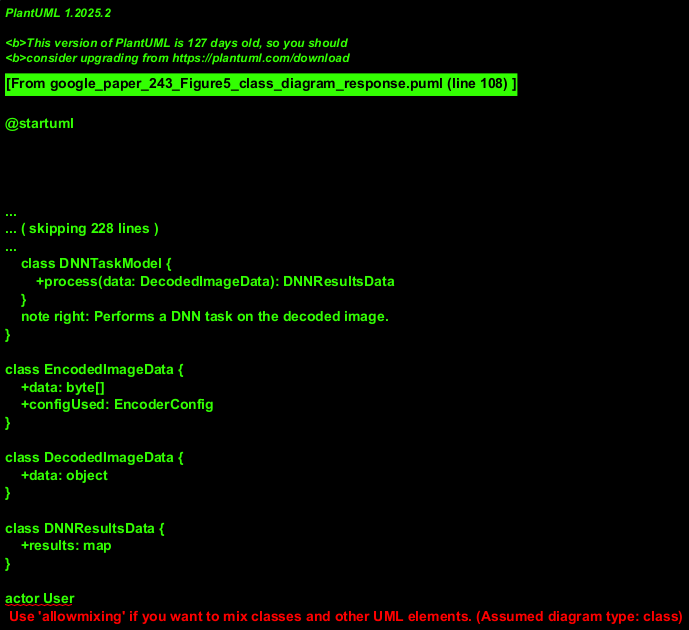

The diagram above was rendered by PlantUML. Its source (embedded in the PNG):
@startuml
!theme plain
title Class Diagram: Video Streaming and Processing System

package "Client Device" {
    class Camera {
        +captureFrame(): RawFrameData
    }
    note right: Represents the video input source.

    class RawFrameData {
        +data: byte[]
        +timestamp: datetime
    }

    class NeuralEncoder {
        -currentConfig: EncoderConfig
        -blockIndex: BlockIndexData
        +encode(frame: RawFrameData): EncodedImageData
        +setConfig(config: EncoderConfig, blockIndex: BlockIndexData)
    }
    note left of NeuralEncoder
        Receives RawFrameData,
        BlockIndexData, and an
        EncoderConfig to produce
        EncodedImageData.
    end note

    class EncoderConfig {
        +configId: string
        +parameters: map
    }
    note right: Represents one of Config 1-4.

    class BlockIndexData {
        +indexInfo: map
    }

    class DynamicTransmissionController {
        +estimateBandwidth(): NetworkStatus
        +selectConfiguration(): EncoderConfig
        +selectBlockIndex(): BlockIndexData
    }
    DynamicTransmissionController "1" *-- "1" BandwidthEstimator
    DynamicTransmissionController "1" *-- "1" CodecConfigSelector
    DynamicTransmissionController "1" *-- "1" BlockFrameSelector

    class BandwidthEstimator {
        +analyzeNetworkFeedback(feedback: NetworkFeedback): NetworkStatus
    }
    note left: Estimates network bandwidth\n based on feedback related to\n EncodedImage transmission.

    class CodecConfigSelector {
        +determineBlockIndex(status: NetworkStatus, frameInfo: FrameSelection): BlockIndexData
    }
    note bottom: Selects codec configuration, specifically\n the block index part for the Neural Encoder.

    class BlockFrameSelector {
        +determineFrameSelection(status: NetworkStatus): FrameSelection
        +selectEncoderMainConfig(status: NetworkStatus): EncoderConfig
    }
    note bottom of BlockFrameSelector
      Assumed to select which frames/blocks
      to prioritize and also selects the
      main EncoderConfig (e.g., Config 1-4).
    end note

    class Demosaic {
        +process(frame: RawFrameData): ProcessedFrameData
    }

    class Render {
        +display(image: ProcessedFrameData, results: DNNResultsData): VisualOutput
    }
}

package "Network" {
    class WirelessNetwork {
        +transmit(data: EncodedImageData): NetworkFeedback
        +receive(data: DNNResultsData)
    }
}

package "Edge Server" {
    class NeuralDecoder {
        +decode(data: EncodedImageData): DecodedImageData
    }

    class DNNTaskModel {
        +process(data: DecodedImageData): DNNResultsData
    }
    note right: Performs a DNN task on the decoded image.
}

class EncodedImageData {
    +data: byte[]
    +configUsed: EncoderConfig
}

class DecodedImageData {
    +data: object
}

class DNNResultsData {
    +results: map
}

actor User

Camera --> RawFrameData : produces
RawFrameData --> Demosaic : sent to
RawFrameData --> NeuralEncoder : sent to

DynamicTransmissionController --> NeuralEncoder : provides config
note on link
  DTC provides BlockIndexData
  and selects an EncoderConfig
  (e.g. Config 4) for the Encoder.
end note
CodecConfigSelector --> BlockIndexData : creates
BlockFrameSelector --> EncoderConfig : selects

BandwidthEstimator <-- WirelessNetwork : receives feedback from
note on link
  Feedback is implicitly based on
  EncodedImageData transmission performance.
end note

NeuralEncoder --> EncodedImageData : produces
ClientDevice --> WirelessNetwork : sends EncodedImageData via
EncodedImageData --> WirelessNetwork : transmitted over

WirelessNetwork --> EdgeServer : delivers EncodedImageData to
EncodedImageData --> NeuralDecoder : input to

NeuralDecoder --> DecodedImageData : produces
DecodedImageData --> DNNTaskModel : input to
DNNTaskModel --> DNNResultsData : produces

EdgeServer --> WirelessNetwork : sends DNNResultsData via
DNNResultsData --> Render : input to
Demosaic --> Render : provides ProcessedFrameData to
Render --> User : displays output to

@enduml